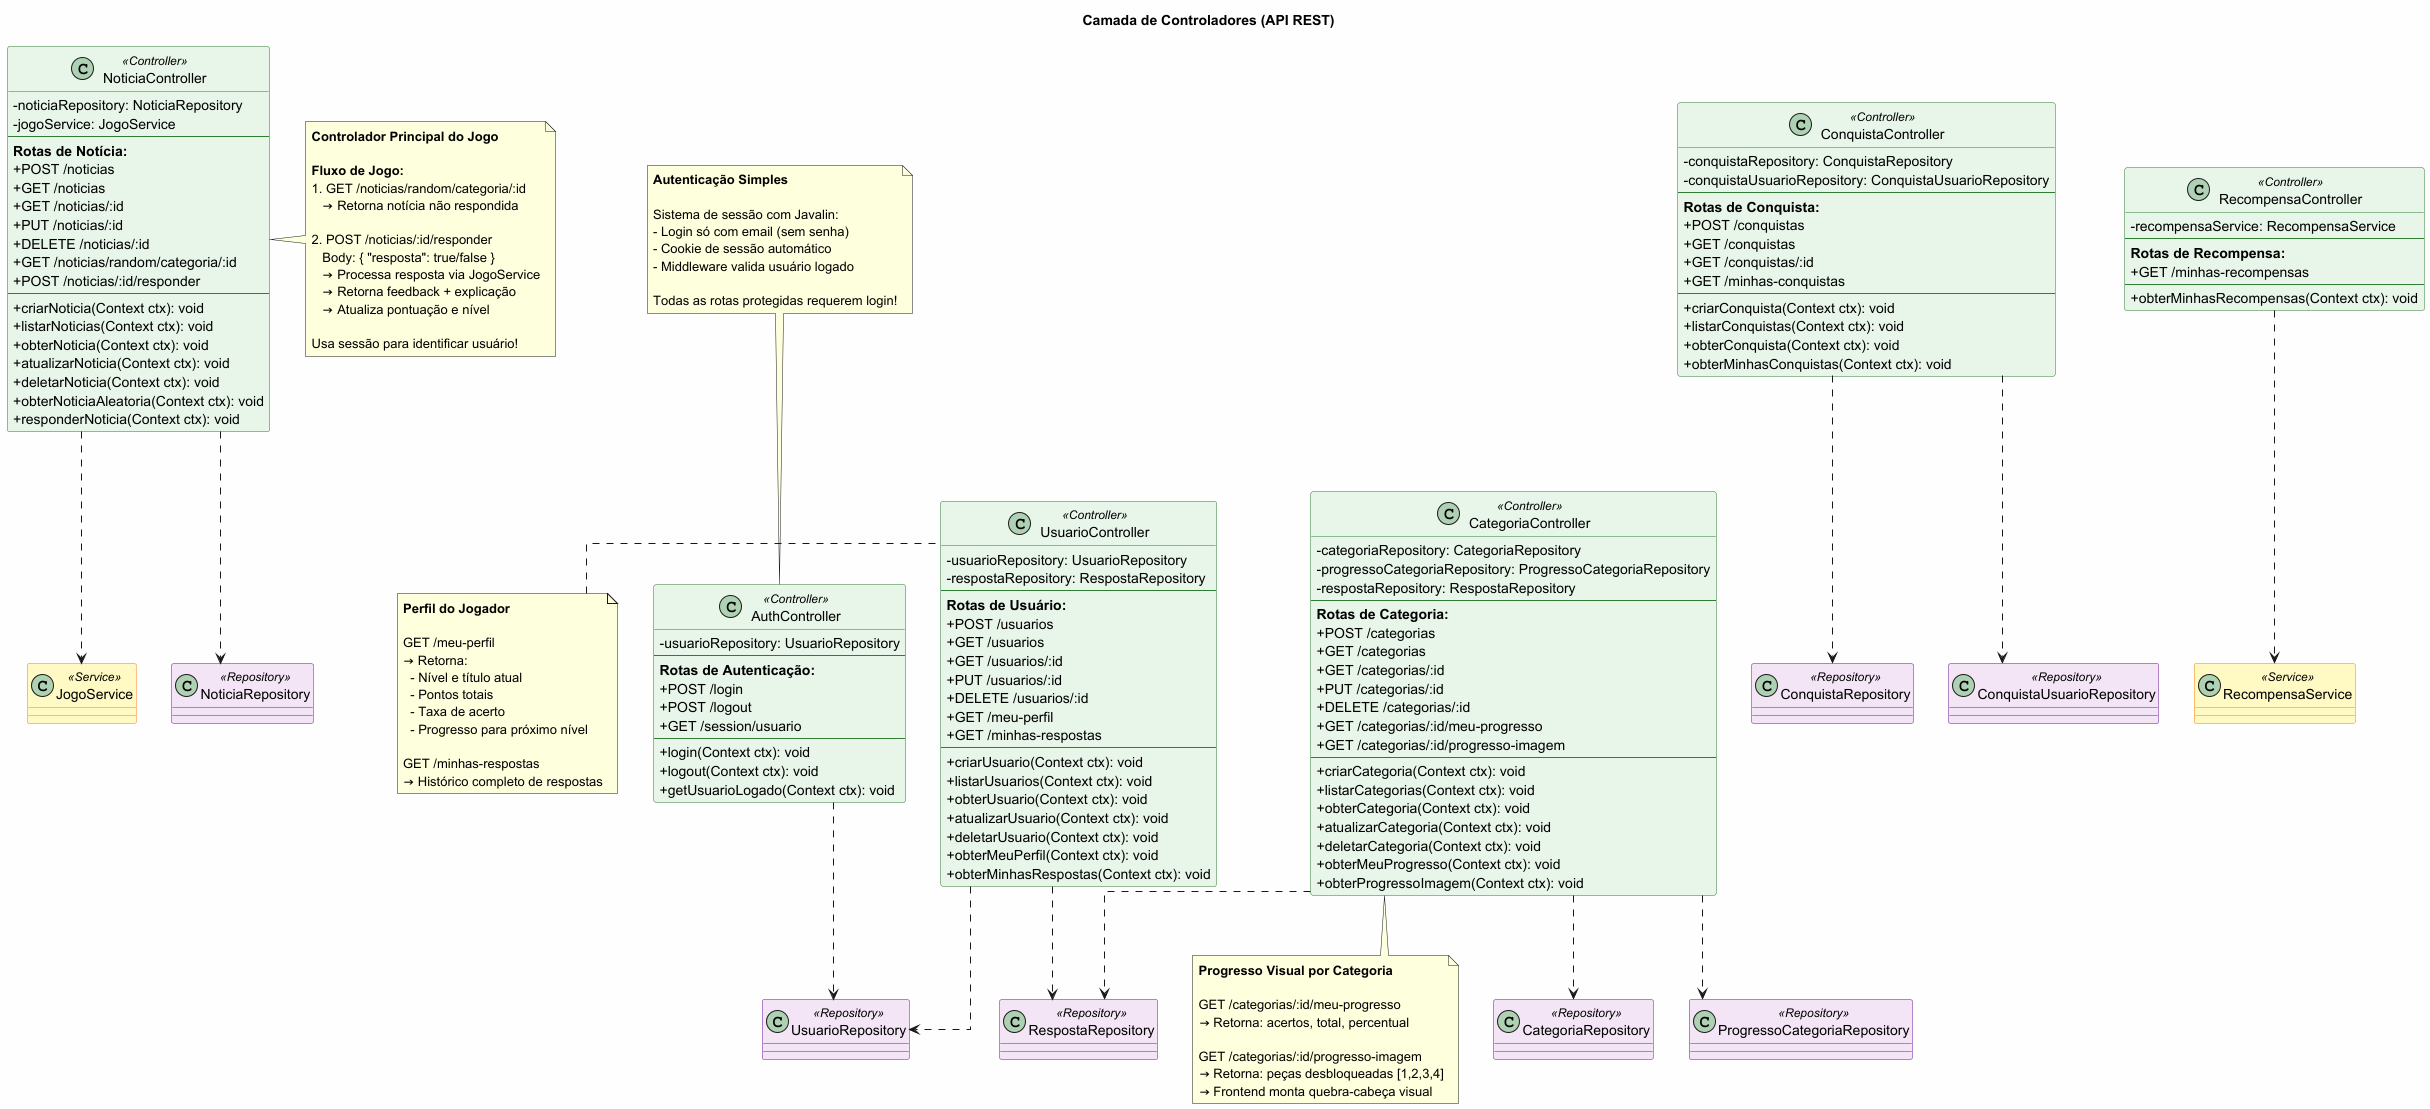

The diagram above was rendered by PlantUML. Its source (embedded in the PNG):
@startuml Diagrama de Controladores - Fact or Fake

title Camada de Controladores (API REST)

' ==========================
' CONFIGURAÇÕES DE ESTILO
' ==========================
skinparam classAttributeIconSize 0
skinparam backgroundColor #FEFEFE
skinparam linetype ortho

skinparam class {
    BackgroundColor<<Controller>> #E8F5E9
    BorderColor<<Controller>> #2E7D32
    BackgroundColor<<Service>> #FFF9C4
    BorderColor<<Service>> #F57F17
    BackgroundColor<<Repository>> #F3E5F5
    BorderColor<<Repository>> #6A1B9A
}

' ==========================
' CONTROLADORES
' ==========================

class AuthController <<Controller>> {
    - usuarioRepository: UsuarioRepository
    --
    <b>Rotas de Autenticação:</b>
    + POST /login
    + POST /logout
    + GET /session/usuario
    --
    + login(Context ctx): void
    + logout(Context ctx): void
    + getUsuarioLogado(Context ctx): void
}

class UsuarioController <<Controller>> {
    - usuarioRepository: UsuarioRepository
    - respostaRepository: RespostaRepository
    --
    <b>Rotas de Usuário:</b>
    + POST /usuarios
    + GET /usuarios
    + GET /usuarios/:id
    + PUT /usuarios/:id
    + DELETE /usuarios/:id
    + GET /meu-perfil
    + GET /minhas-respostas
    --
    + criarUsuario(Context ctx): void
    + listarUsuarios(Context ctx): void
    + obterUsuario(Context ctx): void
    + atualizarUsuario(Context ctx): void
    + deletarUsuario(Context ctx): void
    + obterMeuPerfil(Context ctx): void
    + obterMinhasRespostas(Context ctx): void
}

class CategoriaController <<Controller>> {
    - categoriaRepository: CategoriaRepository
    - progressoCategoriaRepository: ProgressoCategoriaRepository
    - respostaRepository: RespostaRepository
    --
    <b>Rotas de Categoria:</b>
    + POST /categorias
    + GET /categorias
    + GET /categorias/:id
    + PUT /categorias/:id
    + DELETE /categorias/:id
    + GET /categorias/:id/meu-progresso
    + GET /categorias/:id/progresso-imagem
    --
    + criarCategoria(Context ctx): void
    + listarCategorias(Context ctx): void
    + obterCategoria(Context ctx): void
    + atualizarCategoria(Context ctx): void
    + deletarCategoria(Context ctx): void
    + obterMeuProgresso(Context ctx): void
    + obterProgressoImagem(Context ctx): void
}

class NoticiaController <<Controller>> {
    - noticiaRepository: NoticiaRepository
    - jogoService: JogoService
    --
    <b>Rotas de Notícia:</b>
    + POST /noticias
    + GET /noticias
    + GET /noticias/:id
    + PUT /noticias/:id
    + DELETE /noticias/:id
    + GET /noticias/random/categoria/:id
    + POST /noticias/:id/responder
    --
    + criarNoticia(Context ctx): void
    + listarNoticias(Context ctx): void
    + obterNoticia(Context ctx): void
    + atualizarNoticia(Context ctx): void
    + deletarNoticia(Context ctx): void
    + obterNoticiaAleatoria(Context ctx): void
    + responderNoticia(Context ctx): void
}

class ConquistaController <<Controller>> {
    - conquistaRepository: ConquistaRepository
    - conquistaUsuarioRepository: ConquistaUsuarioRepository
    --
    <b>Rotas de Conquista:</b>
    + POST /conquistas
    + GET /conquistas
    + GET /conquistas/:id
    + GET /minhas-conquistas
    --
    + criarConquista(Context ctx): void
    + listarConquistas(Context ctx): void
    + obterConquista(Context ctx): void
    + obterMinhasConquistas(Context ctx): void
}

class RecompensaController <<Controller>> {
    - recompensaService: RecompensaService
    --
    <b>Rotas de Recompensa:</b>
    + GET /minhas-recompensas
    --
    + obterMinhasRecompensas(Context ctx): void
}

' ==========================
' SERVIÇOS E REPOSITÓRIOS USADOS
' ==========================

class JogoService <<Service>>
class RecompensaService <<Service>>
class UsuarioRepository <<Repository>>
class CategoriaRepository <<Repository>>
class NoticiaRepository <<Repository>>
class ConquistaRepository <<Repository>>
class ConquistaUsuarioRepository <<Repository>>
class RespostaRepository <<Repository>>
class ProgressoCategoriaRepository <<Repository>>

' ==========================
' DEPENDÊNCIAS
' ==========================

AuthController ..> UsuarioRepository

UsuarioController ..> UsuarioRepository
UsuarioController ..> RespostaRepository

CategoriaController ..> CategoriaRepository
CategoriaController ..> ProgressoCategoriaRepository
CategoriaController ..> RespostaRepository

NoticiaController ..> NoticiaRepository
NoticiaController ..> JogoService

ConquistaController ..> ConquistaRepository
ConquistaController ..> ConquistaUsuarioRepository

RecompensaController ..> RecompensaService

' ==========================
' NOTAS EXPLICATIVAS
' ==========================

note top of AuthController
    <b>Autenticação Simples</b>

    Sistema de sessão com Javalin:
    - Login só com email (sem senha)
    - Cookie de sessão automático
    - Middleware valida usuário logado

    Todas as rotas protegidas requerem login!
end note

note right of NoticiaController
    <b>Controlador Principal do Jogo</b>

    <b>Fluxo de Jogo:</b>
    1. GET /noticias/random/categoria/:id
       → Retorna notícia não respondida

    2. POST /noticias/:id/responder
       Body: { "resposta": true/false }
       → Processa resposta via JogoService
       → Retorna feedback + explicação
       → Atualiza pontuação e nível

    Usa sessão para identificar usuário!
end note

note bottom of CategoriaController
    <b>Progresso Visual por Categoria</b>

    GET /categorias/:id/meu-progresso
    → Retorna: acertos, total, percentual

    GET /categorias/:id/progresso-imagem
    → Retorna: peças desbloqueadas [1,2,3,4]
    → Frontend monta quebra-cabeça visual
end note

note left of UsuarioController
    <b>Perfil do Jogador</b>

    GET /meu-perfil
    → Retorna:
      - Nível e título atual
      - Pontos totais
      - Taxa de acerto
      - Progresso para próximo nível

    GET /minhas-respostas
    → Histórico completo de respostas
end note

@enduml